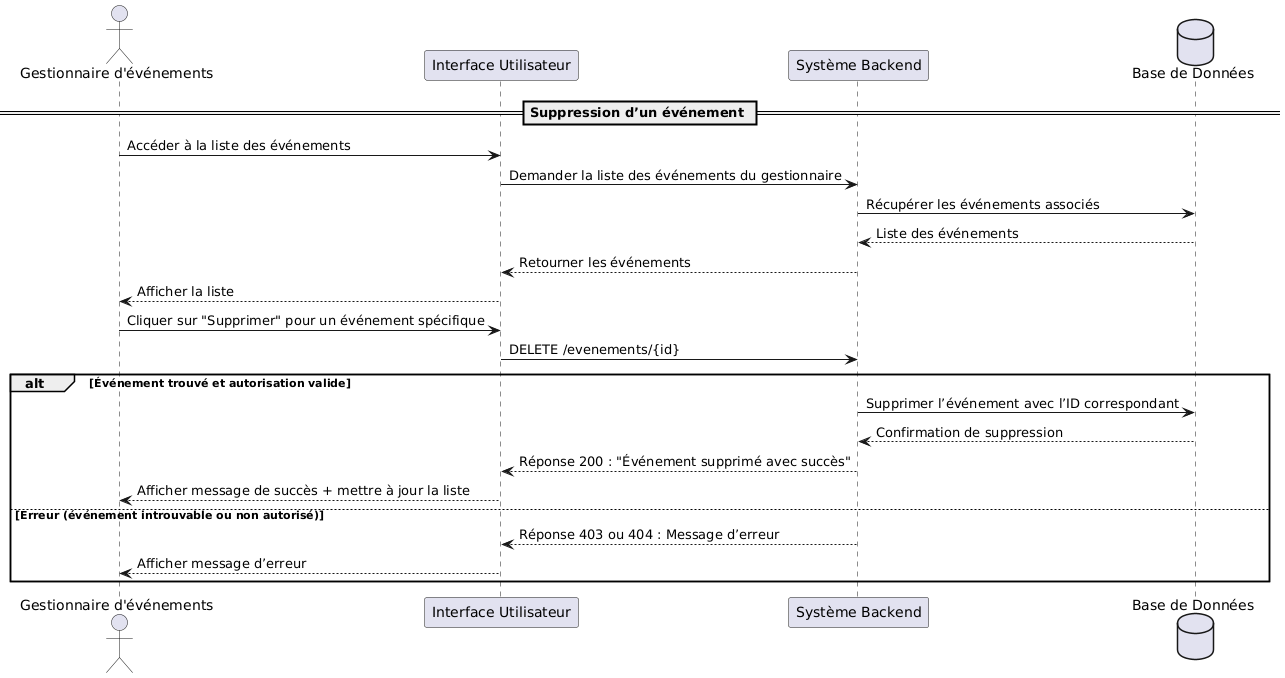

The diagram above was rendered by PlantUML. Its source (embedded in the PNG):
@startuml
actor "Gestionnaire d'événements" as Gestionnaire
participant "Interface Utilisateur" as UI
participant "Système Backend" as SYS
database "Base de Données" as DB

== Suppression d’un événement ==

Gestionnaire -> UI : Accéder à la liste des événements
UI -> SYS : Demander la liste des événements du gestionnaire
SYS -> DB : Récupérer les événements associés
DB --> SYS : Liste des événements
SYS --> UI : Retourner les événements
UI --> Gestionnaire : Afficher la liste

Gestionnaire -> UI : Cliquer sur "Supprimer" pour un événement spécifique
UI -> SYS : DELETE /evenements/{id}

alt Événement trouvé et autorisation valide
    SYS -> DB : Supprimer l’événement avec l’ID correspondant
    DB --> SYS : Confirmation de suppression
    SYS --> UI : Réponse 200 : "Événement supprimé avec succès"
    UI --> Gestionnaire : Afficher message de succès + mettre à jour la liste
else Erreur (événement introuvable ou non autorisé)
    SYS --> UI : Réponse 403 ou 404 : Message d’erreur
    UI --> Gestionnaire : Afficher message d’erreur
end
@enduml